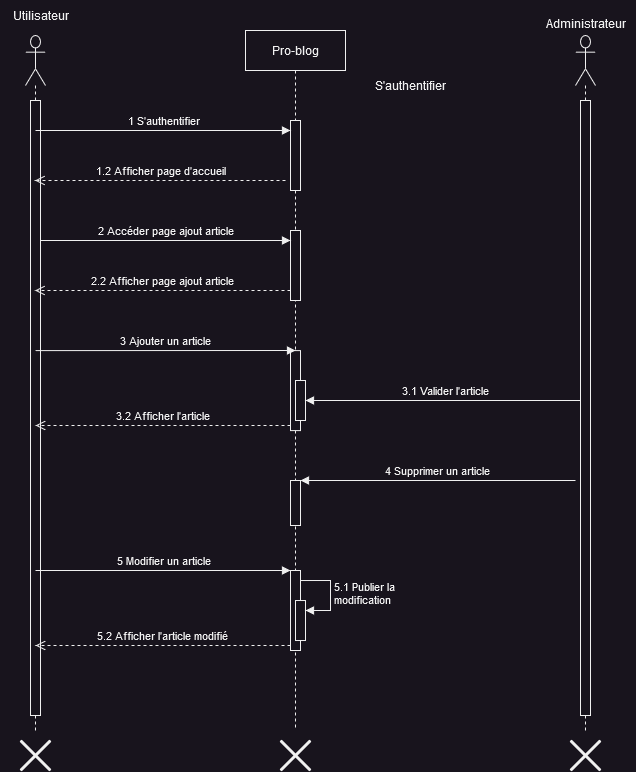

The diagram above was exported from draw.io. Its source (the exported page's mxGraphModel, read from the mxfile embedded in the PNG):
<mxGraphModel dx="1434" dy="820" grid="1" gridSize="10" guides="1" tooltips="1" connect="1" arrows="1" fold="1" page="1" pageScale="1" pageWidth="827" pageHeight="1169" math="0" shadow="0">
  <root>
    <mxCell id="0" />
    <mxCell id="1" parent="0" />
    <mxCell id="shfBKYZG6P1qCrzMJzLX-1" value="" style="shape=umlLifeline;perimeter=lifelinePerimeter;whiteSpace=wrap;html=1;container=1;dropTarget=0;collapsible=0;recursiveResize=0;outlineConnect=0;portConstraint=eastwest;newEdgeStyle={&quot;edgeStyle&quot;:&quot;elbowEdgeStyle&quot;,&quot;elbow&quot;:&quot;vertical&quot;,&quot;curved&quot;:0,&quot;rounded&quot;:0};participant=umlActor;size=50;" parent="1" vertex="1">
      <mxGeometry x="80" y="85" width="20" height="695" as="geometry" />
    </mxCell>
    <mxCell id="3Ct4qd2ZY81MzyFP9mTa-31" value="" style="html=1;points=[];perimeter=orthogonalPerimeter;outlineConnect=0;targetShapes=umlLifeline;portConstraint=eastwest;newEdgeStyle={&quot;edgeStyle&quot;:&quot;elbowEdgeStyle&quot;,&quot;elbow&quot;:&quot;vertical&quot;,&quot;curved&quot;:0,&quot;rounded&quot;:0};" parent="shfBKYZG6P1qCrzMJzLX-1" vertex="1">
      <mxGeometry x="5" y="65" width="10" height="615" as="geometry" />
    </mxCell>
    <mxCell id="shfBKYZG6P1qCrzMJzLX-2" value="Utilisateur" style="text;html=1;align=center;verticalAlign=middle;resizable=0;points=[];autosize=1;strokeColor=none;fillColor=none;" parent="1" vertex="1">
      <mxGeometry x="55" y="50" width="80" height="30" as="geometry" />
    </mxCell>
    <mxCell id="shfBKYZG6P1qCrzMJzLX-3" value="Pro-blog" style="shape=umlLifeline;perimeter=lifelinePerimeter;whiteSpace=wrap;html=1;container=1;dropTarget=0;collapsible=0;recursiveResize=0;outlineConnect=0;portConstraint=eastwest;newEdgeStyle={&quot;edgeStyle&quot;:&quot;elbowEdgeStyle&quot;,&quot;elbow&quot;:&quot;vertical&quot;,&quot;curved&quot;:0,&quot;rounded&quot;:0};" parent="1" vertex="1">
      <mxGeometry x="300" y="80" width="100" height="700" as="geometry" />
    </mxCell>
    <mxCell id="shfBKYZG6P1qCrzMJzLX-4" value="" style="html=1;points=[];perimeter=orthogonalPerimeter;outlineConnect=0;targetShapes=umlLifeline;portConstraint=eastwest;newEdgeStyle={&quot;edgeStyle&quot;:&quot;elbowEdgeStyle&quot;,&quot;elbow&quot;:&quot;vertical&quot;,&quot;curved&quot;:0,&quot;rounded&quot;:0};" parent="shfBKYZG6P1qCrzMJzLX-3" vertex="1">
      <mxGeometry x="45" y="200" width="10" height="70" as="geometry" />
    </mxCell>
    <mxCell id="3Ct4qd2ZY81MzyFP9mTa-12" value="" style="html=1;points=[];perimeter=orthogonalPerimeter;outlineConnect=0;targetShapes=umlLifeline;portConstraint=eastwest;newEdgeStyle={&quot;edgeStyle&quot;:&quot;elbowEdgeStyle&quot;,&quot;elbow&quot;:&quot;vertical&quot;,&quot;curved&quot;:0,&quot;rounded&quot;:0};" parent="shfBKYZG6P1qCrzMJzLX-3" vertex="1">
      <mxGeometry x="45" y="450" width="10" height="45" as="geometry" />
    </mxCell>
    <mxCell id="3Ct4qd2ZY81MzyFP9mTa-6" value="" style="html=1;points=[];perimeter=orthogonalPerimeter;outlineConnect=0;targetShapes=umlLifeline;portConstraint=eastwest;newEdgeStyle={&quot;edgeStyle&quot;:&quot;elbowEdgeStyle&quot;,&quot;elbow&quot;:&quot;vertical&quot;,&quot;curved&quot;:0,&quot;rounded&quot;:0};" parent="shfBKYZG6P1qCrzMJzLX-3" vertex="1">
      <mxGeometry x="45" y="540" width="10" height="80" as="geometry" />
    </mxCell>
    <mxCell id="3Ct4qd2ZY81MzyFP9mTa-7" value="5 Modifier un article" style="html=1;verticalAlign=bottom;endArrow=block;edgeStyle=elbowEdgeStyle;elbow=vertical;curved=0;rounded=0;" parent="shfBKYZG6P1qCrzMJzLX-3" target="3Ct4qd2ZY81MzyFP9mTa-6" edge="1">
      <mxGeometry relative="1" as="geometry">
        <mxPoint x="-210" y="540" as="sourcePoint" />
      </mxGeometry>
    </mxCell>
    <mxCell id="3Ct4qd2ZY81MzyFP9mTa-8" value="5.2 Afficher l'article modifié" style="html=1;verticalAlign=bottom;endArrow=open;dashed=1;endSize=8;edgeStyle=elbowEdgeStyle;elbow=vertical;curved=0;rounded=0;" parent="shfBKYZG6P1qCrzMJzLX-3" source="3Ct4qd2ZY81MzyFP9mTa-6" edge="1">
      <mxGeometry relative="1" as="geometry">
        <mxPoint x="-210" y="615" as="targetPoint" />
      </mxGeometry>
    </mxCell>
    <mxCell id="3Ct4qd2ZY81MzyFP9mTa-9" value="" style="html=1;points=[];perimeter=orthogonalPerimeter;outlineConnect=0;targetShapes=umlLifeline;portConstraint=eastwest;newEdgeStyle={&quot;edgeStyle&quot;:&quot;elbowEdgeStyle&quot;,&quot;elbow&quot;:&quot;vertical&quot;,&quot;curved&quot;:0,&quot;rounded&quot;:0};" parent="shfBKYZG6P1qCrzMJzLX-3" vertex="1">
      <mxGeometry x="50" y="570.02" width="10" height="40" as="geometry" />
    </mxCell>
    <mxCell id="3Ct4qd2ZY81MzyFP9mTa-10" value="&lt;div&gt;5.1 Publier la &lt;br&gt;&lt;/div&gt;&lt;div&gt;modification&lt;br&gt;&lt;/div&gt;" style="html=1;align=left;spacingLeft=2;endArrow=block;rounded=0;edgeStyle=orthogonalEdgeStyle;curved=0;rounded=0;" parent="shfBKYZG6P1qCrzMJzLX-3" target="3Ct4qd2ZY81MzyFP9mTa-9" edge="1">
      <mxGeometry relative="1" as="geometry">
        <mxPoint x="55" y="550.02" as="sourcePoint" />
        <Array as="points">
          <mxPoint x="85" y="580.02" />
        </Array>
      </mxGeometry>
    </mxCell>
    <mxCell id="shfBKYZG6P1qCrzMJzLX-9" value="" style="html=1;points=[];perimeter=orthogonalPerimeter;outlineConnect=0;targetShapes=umlLifeline;portConstraint=eastwest;newEdgeStyle={&quot;edgeStyle&quot;:&quot;elbowEdgeStyle&quot;,&quot;elbow&quot;:&quot;vertical&quot;,&quot;curved&quot;:0,&quot;rounded&quot;:0};" parent="shfBKYZG6P1qCrzMJzLX-3" vertex="1">
      <mxGeometry x="45" y="320.1" width="10" height="80" as="geometry" />
    </mxCell>
    <mxCell id="shfBKYZG6P1qCrzMJzLX-10" value="3 Ajouter un article" style="html=1;verticalAlign=bottom;endArrow=block;edgeStyle=elbowEdgeStyle;elbow=vertical;curved=0;rounded=0;" parent="shfBKYZG6P1qCrzMJzLX-3" target="shfBKYZG6P1qCrzMJzLX-9" edge="1">
      <mxGeometry relative="1" as="geometry">
        <mxPoint x="-210" y="320.1" as="sourcePoint" />
      </mxGeometry>
    </mxCell>
    <mxCell id="shfBKYZG6P1qCrzMJzLX-11" value="3.2 Afficher l'article" style="html=1;verticalAlign=bottom;endArrow=open;dashed=1;endSize=8;edgeStyle=elbowEdgeStyle;elbow=vertical;curved=0;rounded=0;" parent="shfBKYZG6P1qCrzMJzLX-3" source="shfBKYZG6P1qCrzMJzLX-9" edge="1">
      <mxGeometry relative="1" as="geometry">
        <mxPoint x="-210" y="395.1" as="targetPoint" />
      </mxGeometry>
    </mxCell>
    <mxCell id="3Ct4qd2ZY81MzyFP9mTa-3" value="" style="html=1;points=[];perimeter=orthogonalPerimeter;outlineConnect=0;targetShapes=umlLifeline;portConstraint=eastwest;newEdgeStyle={&quot;edgeStyle&quot;:&quot;elbowEdgeStyle&quot;,&quot;elbow&quot;:&quot;vertical&quot;,&quot;curved&quot;:0,&quot;rounded&quot;:0};" parent="shfBKYZG6P1qCrzMJzLX-3" vertex="1">
      <mxGeometry x="50" y="350" width="10" height="40" as="geometry" />
    </mxCell>
    <mxCell id="Ov1XioVx8EeEjoDjWPQK-4" value="3.1 Valider l'article" style="html=1;verticalAlign=bottom;endArrow=block;edgeStyle=elbowEdgeStyle;elbow=vertical;curved=0;rounded=0;" parent="shfBKYZG6P1qCrzMJzLX-3" target="3Ct4qd2ZY81MzyFP9mTa-3" edge="1">
      <mxGeometry relative="1" as="geometry">
        <mxPoint x="339.5" y="370" as="sourcePoint" />
        <mxPoint x="470" y="349.9" as="targetPoint" />
        <Array as="points">
          <mxPoint x="260" y="370" />
          <mxPoint x="60" y="360" />
        </Array>
      </mxGeometry>
    </mxCell>
    <mxCell id="FbUSA0OZggu_2Pk-B76m-4" value="" style="html=1;points=[];perimeter=orthogonalPerimeter;outlineConnect=0;targetShapes=umlLifeline;portConstraint=eastwest;newEdgeStyle={&quot;edgeStyle&quot;:&quot;elbowEdgeStyle&quot;,&quot;elbow&quot;:&quot;vertical&quot;,&quot;curved&quot;:0,&quot;rounded&quot;:0};" vertex="1" parent="shfBKYZG6P1qCrzMJzLX-3">
      <mxGeometry x="45" y="90" width="10" height="70" as="geometry" />
    </mxCell>
    <mxCell id="shfBKYZG6P1qCrzMJzLX-5" value="2 Accéder page ajout article" style="html=1;verticalAlign=bottom;endArrow=block;edgeStyle=elbowEdgeStyle;elbow=vertical;curved=0;rounded=0;" parent="1" target="shfBKYZG6P1qCrzMJzLX-4" edge="1">
      <mxGeometry relative="1" as="geometry">
        <mxPoint x="95" y="290" as="sourcePoint" />
        <Array as="points">
          <mxPoint x="150" y="290" />
        </Array>
      </mxGeometry>
    </mxCell>
    <mxCell id="shfBKYZG6P1qCrzMJzLX-6" value="2.2 Afficher page ajout article" style="html=1;verticalAlign=bottom;endArrow=open;dashed=1;endSize=8;edgeStyle=elbowEdgeStyle;elbow=vertical;curved=0;rounded=0;" parent="1" source="shfBKYZG6P1qCrzMJzLX-4" edge="1">
      <mxGeometry relative="1" as="geometry">
        <mxPoint x="89.5" y="340" as="targetPoint" />
        <Array as="points">
          <mxPoint x="220" y="340" />
        </Array>
      </mxGeometry>
    </mxCell>
    <mxCell id="3Ct4qd2ZY81MzyFP9mTa-32" value="" style="shape=umlDestroy;whiteSpace=wrap;html=1;strokeWidth=3;targetShapes=umlLifeline;" parent="1" vertex="1">
      <mxGeometry x="75" y="790" width="30" height="30" as="geometry" />
    </mxCell>
    <mxCell id="3Ct4qd2ZY81MzyFP9mTa-33" value="" style="shape=umlDestroy;whiteSpace=wrap;html=1;strokeWidth=3;targetShapes=umlLifeline;" parent="1" vertex="1">
      <mxGeometry x="335" y="790" width="30" height="30" as="geometry" />
    </mxCell>
    <mxCell id="Ov1XioVx8EeEjoDjWPQK-1" value="" style="shape=umlLifeline;perimeter=lifelinePerimeter;whiteSpace=wrap;html=1;container=1;dropTarget=0;collapsible=0;recursiveResize=0;outlineConnect=0;portConstraint=eastwest;newEdgeStyle={&quot;edgeStyle&quot;:&quot;elbowEdgeStyle&quot;,&quot;elbow&quot;:&quot;vertical&quot;,&quot;curved&quot;:0,&quot;rounded&quot;:0};participant=umlActor;size=50;" parent="1" vertex="1">
      <mxGeometry x="630" y="85" width="20" height="695" as="geometry" />
    </mxCell>
    <mxCell id="Ov1XioVx8EeEjoDjWPQK-2" value="" style="html=1;points=[];perimeter=orthogonalPerimeter;outlineConnect=0;targetShapes=umlLifeline;portConstraint=eastwest;newEdgeStyle={&quot;edgeStyle&quot;:&quot;elbowEdgeStyle&quot;,&quot;elbow&quot;:&quot;vertical&quot;,&quot;curved&quot;:0,&quot;rounded&quot;:0};" parent="Ov1XioVx8EeEjoDjWPQK-1" vertex="1">
      <mxGeometry x="5" y="65" width="10" height="615" as="geometry" />
    </mxCell>
    <mxCell id="Ov1XioVx8EeEjoDjWPQK-3" value="Administrateur" style="text;html=1;align=center;verticalAlign=middle;resizable=0;points=[];autosize=1;strokeColor=none;fillColor=none;" parent="1" vertex="1">
      <mxGeometry x="590" y="58" width="100" height="30" as="geometry" />
    </mxCell>
    <mxCell id="Ov1XioVx8EeEjoDjWPQK-6" value="4 Supprimer un article" style="html=1;verticalAlign=bottom;endArrow=block;edgeStyle=elbowEdgeStyle;elbow=vertical;curved=0;rounded=0;" parent="1" target="3Ct4qd2ZY81MzyFP9mTa-12" edge="1">
      <mxGeometry x="0.0036" relative="1" as="geometry">
        <mxPoint x="630" y="530" as="sourcePoint" />
        <mxPoint x="815" y="530" as="targetPoint" />
        <mxPoint as="offset" />
      </mxGeometry>
    </mxCell>
    <mxCell id="Ov1XioVx8EeEjoDjWPQK-7" value="" style="shape=umlDestroy;whiteSpace=wrap;html=1;strokeWidth=3;targetShapes=umlLifeline;" parent="1" vertex="1">
      <mxGeometry x="625" y="790" width="30" height="30" as="geometry" />
    </mxCell>
    <mxCell id="cGZ8WFHvZauNGPGN1how-1" value="S'authentifier" style="text;html=1;align=center;verticalAlign=middle;resizable=0;points=[];autosize=1;strokeColor=none;fillColor=none;" parent="1" vertex="1">
      <mxGeometry x="420" y="120" width="90" height="30" as="geometry" />
    </mxCell>
    <mxCell id="FbUSA0OZggu_2Pk-B76m-5" value="1 S'authentifier" style="html=1;verticalAlign=bottom;endArrow=block;edgeStyle=elbowEdgeStyle;elbow=vertical;curved=0;rounded=0;" edge="1" target="FbUSA0OZggu_2Pk-B76m-4" parent="1">
      <mxGeometry relative="1" as="geometry">
        <mxPoint x="90" y="180" as="sourcePoint" />
      </mxGeometry>
    </mxCell>
    <mxCell id="FbUSA0OZggu_2Pk-B76m-6" value="1.2 Afficher page d'accueil" style="html=1;verticalAlign=bottom;endArrow=open;dashed=1;endSize=8;edgeStyle=elbowEdgeStyle;elbow=vertical;curved=0;rounded=0;" edge="1" parent="1" target="shfBKYZG6P1qCrzMJzLX-1">
      <mxGeometry x="-0.002" relative="1" as="geometry">
        <mxPoint x="140" y="240" as="targetPoint" />
        <mxPoint x="340" y="230" as="sourcePoint" />
        <mxPoint as="offset" />
      </mxGeometry>
    </mxCell>
  </root>
</mxGraphModel>